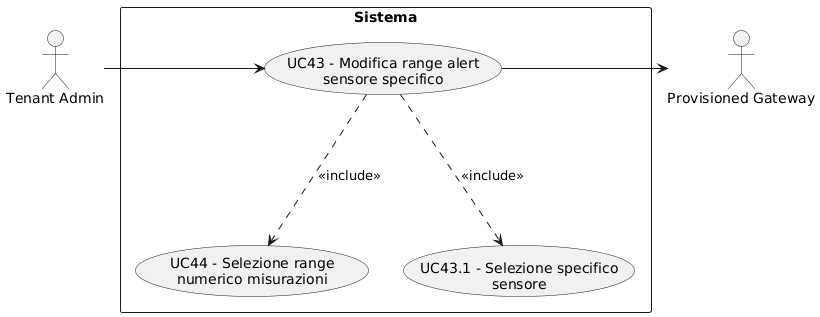

The diagram above was rendered by PlantUML. Its source (embedded in the PNG):
@startuml
skinparam wrapWidth 200
skinparam MaxMessageSize 150
top to bottom direction
skinparam packageStyle rectangle

actor "Provisioned Gateway" as CA_p_gway
actor "Tenant Admin" as CA_tenant_adm

rectangle "Sistema" {
    usecase "UC43 - Modifica range alert sensore specifico" as modifica_range_sensore
    usecase "UC44 - Selezione range numerico misurazioni" as selezione_range_numerico
    usecase "UC43.1 - Selezione specifico sensore" as selezione_specifico_sensore
}

CA_tenant_adm -right-> modifica_range_sensore
modifica_range_sensore -right-> CA_p_gway
modifica_range_sensore -down..> selezione_specifico_sensore : <<include>>
modifica_range_sensore -down..> selezione_range_numerico : <<include>>
@enduml